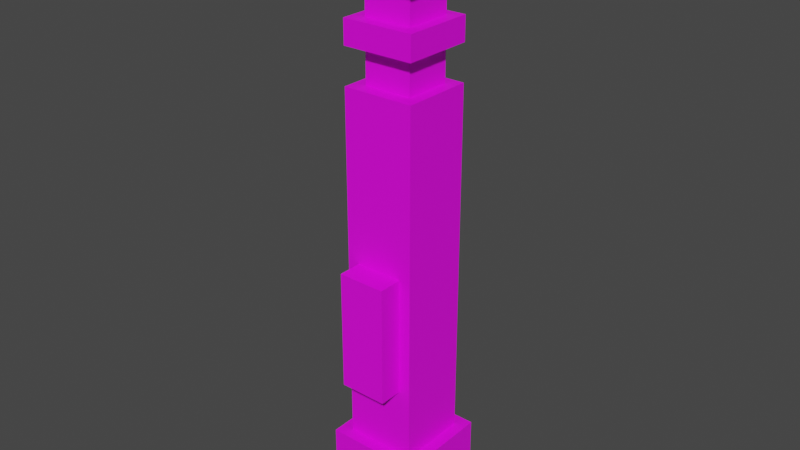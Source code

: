 # Source: LukeROTJ.blend  (saved by Blender 2.80.75; exported with 4.5.12 LTS)
import bpy
from mathutils import Matrix  # noqa: F401  (used for matrix-valued properties, if any)

bpy.ops.wm.read_factory_settings(use_empty=True)
scene = bpy.context.scene
scene.name = 'Scene'

# ---- collections
col_collection = bpy.data.collections.new('Collection'); scene.collection.children.link(col_collection)

# ---- images (referenced by path relative to the original .blend; pixels are not part of the script)
import os
ASSET_DIR = os.environ.get("B2B_ASSET_DIR", "")  # directory of the original .blend (textures are referenced by path, not embedded)
HERE = os.path.dirname(os.path.abspath(__file__))  # packed textures are extracted next to this script under _unpacked/

def load_image(name, relpath, width, height, colorspace="sRGB"):
    """Load a texture the original file referenced (path relative to the .blend, or extracted next to this script)."""
    p = next((c for c in (os.path.join(HERE, relpath), os.path.join(ASSET_DIR, relpath)) if relpath and os.path.exists(c)), "")
    if p:
        img = bpy.data.images.load(p, check_existing=True)
        img.name = name
    else:  # same state as the original file: an image datablock whose file is absent (Cycles renders it pink)
        img = bpy.data.images.new(name, width, height)
        img.source = "FILE"
        img.filepath = "//" + (relpath or name)
    img.colorspace_settings.name = colorspace
    return img
img_lukerotj_png = load_image('LukeROTJ.png', 'LukeROTJ.png', 1024, 1024, 'sRGB')

# ---- materials (node trees are filled in below, after node groups)
mat_mat_diffuse_cutout = bpy.data.materials.new('MAT_DIFFUSE_CUTOUT')
mat_mat_diffuse_cutout.use_transparent_shadow = False

# ---- material node trees
mat_mat_diffuse_cutout.use_nodes = True; mat_mat_diffuse_cutout.node_tree.nodes.clear()
_N = mat_mat_diffuse_cutout.node_tree.nodes; _L = mat_mat_diffuse_cutout.node_tree.links
n0 = _N.new('ShaderNodeBsdfPrincipled'); n0.name = 'Principled BSDF'; n0.location = (10, 300)
n0.distribution = 'GGX'
n0.subsurface_method = 'BURLEY'
n0.inputs[3].default_value = 1.45
n0.inputs[27].default_value = (0.0, 0.0, 0.0, 1.0)
n0.inputs[28].default_value = 1.0
n1 = _N.new('ShaderNodeOutputMaterial'); n1.name = 'Material Output'; n1.location = (300, 300)
n2 = _N.new('ShaderNodeTexImage'); n2.name = 'Image Texture'; n2.location = (-280, 280)
n2.image = img_lukerotj_png
n2.interpolation = 'Closest'
_L.new(n0.outputs[0], n1.inputs[0])
_L.new(n2.outputs[0], n0.inputs[0])
n1.is_active_output = True

# ---- world
world_world = bpy.data.worlds.new('World'); scene.world = world_world
world_world.use_nodes = True; world_world.node_tree.nodes.clear()
_N = world_world.node_tree.nodes; _L = world_world.node_tree.links
n0 = _N.new('ShaderNodeOutputWorld'); n0.name = 'World Output'; n0.location = (300, 300)
n1 = _N.new('ShaderNodeBackground'); n1.name = 'Background'; n1.location = (10, 300)
n1.inputs[0].default_value = (0.05088, 0.05088, 0.05088, 1.0)
_L.new(n1.outputs[0], n0.inputs[0])
n0.is_active_output = True
world_world.color = (0.05088, 0.05088, 0.05088)
world_world.use_sun_shadow = False
world_world.sun_shadow_jitter_overblur = 0.0

# ---- meshes
me_plane_001 = bpy.data.meshes.new('Plane.001')
me_plane_001.from_pydata([(0.1, 0.1, -0.05009), (0.1, -0.1, -0.05009), (-0.1, 0.1, -0.05009), (-0.1, -0.1, -0.05009), (0.1, 0.1, 0.04991), (0.1, -0.1, 0.04991), (-0.1, 0.1, 0.04991), (-0.1, -0.1, 0.04991), (-0.15, -0.15, -2.15), (-0.15, 0.15, -2.15), (0.15, -0.15, -2.15), (0.15, 0.15, -2.15), (0.2, 0.2, -2.15), (0.2, -0.2, -2.15), (-0.2, 0.2, -2.15), (-0.2, -0.2, -2.15), (0.2, 0.2, -2.45), (0.2, -0.2, -2.45), (-0.2, 0.2, -2.45), (-0.2, -0.2, -2.45), (-0.15, -0.15, -0.04998), (-0.15, 0.15, -0.04998), (0.15, -0.15, -0.2501), (0.15, 0.15, -0.2501), (0.15, -0.15, -0.04998), (0.15, 0.15, -0.04998), (-0.15, 0.15, -0.2501), (-0.15, -0.15, -0.2501), (0.15, -0.15, -0.4001), (0.15, 0.15, -0.4001), (-0.15, 0.15, -0.4001), (-0.15, -0.15, -0.4001), (0.15, 0.15, -0.5001), (0.15, -0.15, -0.5001), (-0.15, 0.15, -0.5001), (-0.15, -0.15, -0.5001), (0.2, 0.2, 8.742e-09), (0.2, -0.2, -8.742e-09), (-0.2, 0.2, 8.742e-09), (-0.2, -0.2, -8.742e-09), (0.2, 0.2, -0.1), (0.2, -0.2, -0.1), (-0.2, 0.2, -0.1), (-0.2, -0.2, -0.1), (0.1, -0.09378, -0.2201), (0.1, 0.1063, -0.2201), (-0.1, 0.1063, -0.2201), (-0.1, -0.09378, -0.2201), (0.1, 0.1063, -0.4201), (0.1, -0.09378, -0.4201), (-0.1, 0.1063, -0.4201), (-0.1, -0.09378, -0.4201), (0.1, 0.1063, -0.4501), (0.1, -0.09378, -0.4501), (-0.1, 0.1063, -0.4501), (-0.1, -0.09378, -0.4501), (0.1, 0.1063, -0.65), (0.1, -0.09378, -0.65), (-0.1, 0.1063, -0.65), (-0.1, -0.09378, -0.65), (0.09994, -0.15, -1.35), (-0.09994, -0.15, -1.35), (0.09994, -0.15, -1.85), (-0.09994, -0.15, -1.85), (0.09994, -0.25, -1.35), (-0.09994, -0.25, -1.35), (0.09994, -0.25, -1.85), (-0.09994, -0.25, -1.85), (0.15, 0.15, -0.65), (0.15, -0.15, -0.65), (-0.15, 0.15, -0.65), (-0.15, -0.15, -0.65)], [], [(7, 3, 1, 5), (68, 11, 9, 70), (33, 32, 29, 28), (6, 2, 3, 7), (71, 8, 10, 69), (70, 9, 8, 71), (71, 69, 68, 70), (40, 36, 37, 41), (5, 1, 0, 4), (16, 17, 19, 18), (65, 64, 60, 61), (17, 16, 12, 13), (20, 27, 22, 24), (25, 23, 26, 21), (65, 61, 63, 67), (41, 37, 39, 43), (66, 64, 65, 67), (32, 33, 35, 34), (56, 52, 53, 57), (15, 13, 12, 14), (21, 26, 27, 20), (59, 55, 54, 58), (34, 30, 29, 32), (42, 40, 41, 43), (58, 54, 52, 56), (42, 38, 36, 40), (19, 15, 14, 18), (33, 28, 31, 35), (49, 44, 47, 51), (24, 22, 23, 25), (43, 39, 38, 42), (48, 45, 44, 49), (50, 46, 45, 48), (51, 47, 46, 50), (69, 10, 11, 68), (35, 31, 30, 34), (57, 53, 55, 59), (30, 31, 28, 29), (23, 22, 27, 26), (17, 13, 15, 19), (18, 14, 12, 16), (66, 62, 60, 64), (67, 63, 62, 66), (4, 0, 2, 6), (37, 36, 38, 39), (5, 4, 6, 7)])
_uv = me_plane_001.uv_layers.new(name='UVMap')
_uv.uv.foreach_set('vector', [0.875, 0.4062, 0.8438, 0.4062, 0.8438, 0.3438, 0.875, 0.3438, 0.3125, 0.5, 0.3125, 0.03125, 0.4062, 0.03125, 0.4062, 0.5, 0.7188, 0.625, 0.8125, 0.625, 0.8125, 0.6562, 0.7188, 0.6562, 0.9375, 0.4062, 0.9375, 0.4375, 0.875, 0.4375, 0.875, 0.4062, 0.125, 0.5, 0.125, 0.03125, 0.2188, 0.03125, 0.2188, 0.5, 0.03125, 0.5, 0.03125, 0.03125, 0.125, 0.03125, 0.125, 0.5, 0.125, 0.5, 0.2188, 0.5, 0.2188, 0.5938, 0.125, 0.5938, 0.625, 0.6562, 0.625, 0.6875, 0.5, 0.6875, 0.5, 0.6562, 0.875, 0.3438, 0.875, 0.3125, 0.9375, 0.3125, 0.9375, 0.3438, 0.5625, 0.375, 0.5625, 0.25, 0.6875, 0.25, 0.6875, 0.375, 0.875, 0.2188, 0.9375, 0.2188, 0.9375, 0.25, 0.875, 0.25, 0.5625, 0.25, 0.5625, 0.375, 0.4688, 0.375, 0.4688, 0.25, 0.25, 0.8125, 0.1875, 0.8125, 0.1875, 0.7188, 0.25, 0.7188, 0.03125, 0.7188, 0.09375, 0.7188, 0.09375, 0.8125, 0.03125, 0.8125, 0.875, 0.2188, 0.8125, 0.2188, 0.8125, 0.0625, 0.875, 0.0625, 0.4688, 0.6875, 0.5, 0.6875, 0.5, 0.8125, 0.4688, 0.8125, 0.9375, 0.0625, 0.9375, 0.2188, 0.875, 0.2188, 0.875, 0.0625, 0.8125, 0.625, 0.7188, 0.625, 0.7188, 0.5312, 0.8125, 0.5312, 0.3125, 0.875, 0.375, 0.875, 0.375, 0.9375, 0.3125, 0.9375, 0.6875, 0.1562, 0.5625, 0.1562, 0.5625, 0.03125, 0.6875, 0.03125, 0.09375, 0.875, 0.09375, 0.8125, 0.1875, 0.8125, 0.1875, 0.875, 0.4688, 0.9688, 0.4688, 0.9062, 0.5312, 0.9062, 0.5312, 0.9688, 0.8438, 0.75, 0.8125, 0.75, 0.8125, 0.6562, 0.8438, 0.6562, 0.625, 0.5312, 0.625, 0.6562, 0.5, 0.6562, 0.5, 0.5312, 0.9688, 0.5312, 0.9688, 0.5938, 0.9062, 0.5938, 0.9062, 0.5312, 0.6562, 0.8125, 0.625, 0.8125, 0.625, 0.6875, 0.6562, 0.6875, 0.6875, 0.25, 0.7812, 0.25, 0.7812, 0.375, 0.6875, 0.375, 0.6875, 0.6562, 0.7188, 0.6562, 0.7188, 0.75, 0.6875, 0.75, 0.6875, 0.875, 0.6875, 0.8125, 0.75, 0.8125, 0.75, 0.875, 0.1875, 0.6562, 0.1875, 0.7188, 0.09375, 0.7188, 0.09375, 0.6562, 0.5, 0.8438, 0.5, 0.8125, 0.625, 0.8125, 0.625, 0.8438, 0.3125, 0.75, 0.375, 0.75, 0.375, 0.8125, 0.3125, 0.8125, 0.875, 0.8125, 0.875, 0.875, 0.8125, 0.875, 0.8125, 0.8125, 0.3125, 0.6562, 0.375, 0.6562, 0.375, 0.7188, 0.3125, 0.7188, 0.2188, 0.5, 0.2188, 0.03125, 0.3125, 0.03125, 0.3125, 0.5, 0.7188, 0.7812, 0.7188, 0.75, 0.8125, 0.75, 0.8125, 0.7812, 0.5625, 0.9688, 0.5625, 0.9062, 0.625, 0.9062, 0.625, 0.9688, 0.8125, 0.75, 0.7188, 0.75, 0.7188, 0.6562, 0.8125, 0.6562, 0.09375, 0.7188, 0.1875, 0.7188, 0.1875, 0.8125, 0.09375, 0.8125, 0.5625, 0.25, 0.5625, 0.1562, 0.6875, 0.1562, 0.6875, 0.25, 0.6875, 0.375, 0.6875, 0.4688, 0.5625, 0.4688, 0.5625, 0.375, 0.9375, 0.0625, 0.9688, 0.0625, 0.9688, 0.2188, 0.9375, 0.2188, 0.875, 0.0625, 0.875, 0.03125, 0.9375, 0.03125, 0.9375, 0.0625, 0.9375, 0.3438, 0.9688, 0.3438, 0.9688, 0.4062, 0.9375, 0.4062, 0.5, 0.6875, 0.625, 0.6875, 0.625, 0.8125, 0.5, 0.8125, 0.875, 0.3438, 0.9375, 0.3438, 0.9375, 0.4062, 0.875, 0.4062])
me_plane_001.materials.append(mat_mat_diffuse_cutout)
me_plane_001.use_remesh_fix_poles = True
me_plane_001.use_remesh_preserve_attributes = False
me_plane_001.use_mirror_vertex_groups = False
me_plane_001.update()

# ---- objects
ob_plane_001 = bpy.data.objects.new('Plane.001', me_plane_001)

# ---- transforms, parenting, visibility, modifiers, constraints
ob_plane_001.location = (0.0, 0.0, 0.0)
ob_plane_001.lock_scale = (True, True, True)
ob_plane_001.lineart.crease_threshold = 0.0

# ---- collection membership
col_collection.objects.link(ob_plane_001)

# ---- scene / render settings (as saved in the file)
scene.frame_start = 1; scene.frame_end = 250; scene.frame_set(1)
scene.render.engine = 'BLENDER_EEVEE_NEXT'
scene.cycles.samples = 128
scene.cycles.sampling_pattern = 'TABULATED_SOBOL'
scene.cycles.use_adaptive_sampling = False
scene.cycles.use_light_tree = False
scene.eevee.use_gtao = True
scene.eevee.gtao_quality = 0.4
scene.eevee.gtao_distance = 2.5
scene.eevee.fast_gi_quality = 0.4
scene.view_settings.view_transform = 'Filmic'
bpy.context.view_layer.update()

# ---- added for rendering (the .blend has no active camera and no usable light): camera, sun
cam_auto = bpy.data.cameras.new('AutoCamera')
cam_auto.lens = 50.0
cam_auto.sensor_width = 36.0
cam_auto.clip_end = 1000.0
ob_auto_camera = bpy.data.objects.new('AutoCamera', cam_auto)
scene.collection.objects.link(ob_auto_camera)
ob_auto_camera.location = (2.37919, -2.88003, 0.703264)
ob_auto_camera.rotation_euler = (1.09748, -7.21219e-08, 0.694738)
scene.camera = ob_auto_camera
light_auto_sun = bpy.data.lights.new('AutoSun', 'SUN')
light_auto_sun.energy = 3.0
light_auto_sun.angle = 0.0523599
ob_auto_sun = bpy.data.objects.new('AutoSun', light_auto_sun)
scene.collection.objects.link(ob_auto_sun)
ob_auto_sun.rotation_euler = (0.872665, 0.174533, 0.523599)
bpy.context.view_layer.update()
